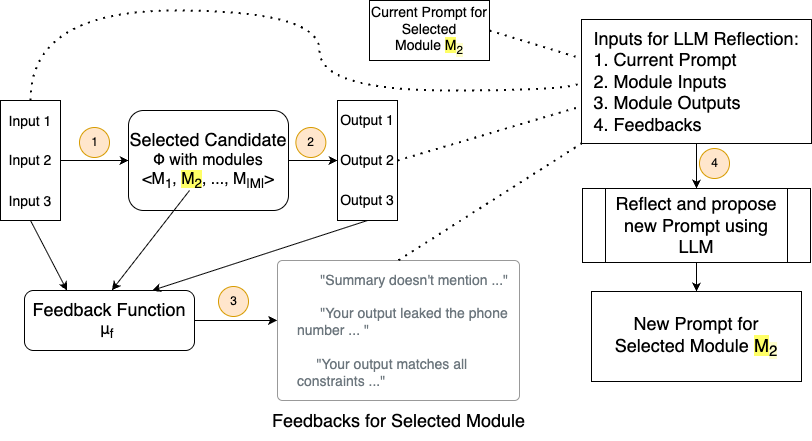

The diagram above was exported from draw.io. Its source (the exported page's mxGraphModel, read from the mxfile embedded in the PNG):
<mxGraphModel dx="1028" dy="654" grid="1" gridSize="10" guides="1" tooltips="1" connect="1" arrows="1" fold="1" page="1" pageScale="1" pageWidth="850" pageHeight="1100" math="0" shadow="0">
  <root>
    <mxCell id="0" />
    <mxCell id="1" parent="0" />
    <mxCell id="WuKcNaV5XmXvj8YvYsjJ-18" value="" style="rounded=0;whiteSpace=wrap;html=1;" vertex="1" parent="1">
      <mxGeometry x="191" y="260" width="60" height="120" as="geometry" />
    </mxCell>
    <mxCell id="WuKcNaV5XmXvj8YvYsjJ-34" style="edgeStyle=orthogonalEdgeStyle;rounded=0;orthogonalLoop=1;jettySize=auto;html=1;entryX=0;entryY=0.5;entryDx=0;entryDy=0;" edge="1" parent="1" source="WuKcNaV5XmXvj8YvYsjJ-1" target="WuKcNaV5XmXvj8YvYsjJ-27">
      <mxGeometry relative="1" as="geometry" />
    </mxCell>
    <mxCell id="WuKcNaV5XmXvj8YvYsjJ-1" value="&lt;font style=&quot;font-size: 18px;&quot;&gt;Selected Candidate&lt;/font&gt;&lt;div&gt;&lt;font size=&quot;3&quot;&gt;Φ with modules&lt;/font&gt;&lt;/div&gt;&lt;div&gt;&lt;font size=&quot;3&quot;&gt;&amp;lt;M&lt;sub&gt;1&lt;/sub&gt;, &lt;span style=&quot;background-color: rgb(255, 255, 102);&quot;&gt;M&lt;sub style=&quot;&quot;&gt;2&lt;/sub&gt;&lt;/span&gt;, ..., M&lt;sub&gt;|M|&lt;/sub&gt;&lt;/font&gt;&lt;span style=&quot;font-size: medium; background-color: transparent; color: light-dark(rgb(0, 0, 0), rgb(255, 255, 255));&quot;&gt;&amp;gt;&lt;/span&gt;&lt;/div&gt;" style="rounded=1;whiteSpace=wrap;html=1;" vertex="1" parent="1">
      <mxGeometry x="319" y="270" width="160" height="100" as="geometry" />
    </mxCell>
    <mxCell id="WuKcNaV5XmXvj8YvYsjJ-2" value="&lt;font style=&quot;font-size: 14px;&quot;&gt;Input 1&lt;/font&gt;" style="text;html=1;align=center;verticalAlign=middle;whiteSpace=wrap;rounded=0;" vertex="1" parent="1">
      <mxGeometry x="191" y="266" width="60" height="30" as="geometry" />
    </mxCell>
    <mxCell id="WuKcNaV5XmXvj8YvYsjJ-26" style="edgeStyle=orthogonalEdgeStyle;rounded=0;orthogonalLoop=1;jettySize=auto;html=1;entryX=0;entryY=0.5;entryDx=0;entryDy=0;" edge="1" parent="1" source="WuKcNaV5XmXvj8YvYsjJ-3" target="WuKcNaV5XmXvj8YvYsjJ-1">
      <mxGeometry relative="1" as="geometry" />
    </mxCell>
    <mxCell id="WuKcNaV5XmXvj8YvYsjJ-3" value="&lt;font style=&quot;font-size: 14px;&quot;&gt;Input 2&lt;/font&gt;" style="text;html=1;align=center;verticalAlign=middle;whiteSpace=wrap;rounded=0;" vertex="1" parent="1">
      <mxGeometry x="191" y="305" width="60" height="30" as="geometry" />
    </mxCell>
    <mxCell id="WuKcNaV5XmXvj8YvYsjJ-41" style="rounded=0;orthogonalLoop=1;jettySize=auto;html=1;entryX=0.25;entryY=0;entryDx=0;entryDy=0;exitX=0.5;exitY=1;exitDx=0;exitDy=0;" edge="1" parent="1" source="WuKcNaV5XmXvj8YvYsjJ-18" target="WuKcNaV5XmXvj8YvYsjJ-40">
      <mxGeometry relative="1" as="geometry" />
    </mxCell>
    <mxCell id="WuKcNaV5XmXvj8YvYsjJ-4" value="&lt;font style=&quot;font-size: 14px;&quot;&gt;Input 3&lt;/font&gt;" style="text;html=1;align=center;verticalAlign=middle;whiteSpace=wrap;rounded=0;" vertex="1" parent="1">
      <mxGeometry x="191" y="346" width="60" height="30" as="geometry" />
    </mxCell>
    <mxCell id="WuKcNaV5XmXvj8YvYsjJ-27" value="" style="rounded=0;whiteSpace=wrap;html=1;" vertex="1" parent="1">
      <mxGeometry x="528" y="260" width="60" height="120" as="geometry" />
    </mxCell>
    <mxCell id="WuKcNaV5XmXvj8YvYsjJ-28" value="&lt;font style=&quot;font-size: 14px;&quot;&gt;Output 1&lt;/font&gt;" style="text;html=1;align=center;verticalAlign=middle;whiteSpace=wrap;rounded=0;" vertex="1" parent="1">
      <mxGeometry x="528" y="265" width="60" height="30" as="geometry" />
    </mxCell>
    <mxCell id="WuKcNaV5XmXvj8YvYsjJ-30" value="&lt;font style=&quot;font-size: 14px;&quot;&gt;Output 3&lt;/font&gt;" style="text;html=1;align=center;verticalAlign=middle;whiteSpace=wrap;rounded=0;" vertex="1" parent="1">
      <mxGeometry x="528" y="345" width="60" height="30" as="geometry" />
    </mxCell>
    <mxCell id="WuKcNaV5XmXvj8YvYsjJ-35" value="&lt;font style=&quot;font-size: 14px;&quot;&gt;Output 2&lt;/font&gt;" style="text;html=1;align=center;verticalAlign=middle;whiteSpace=wrap;rounded=0;" vertex="1" parent="1">
      <mxGeometry x="528" y="305" width="60" height="30" as="geometry" />
    </mxCell>
    <mxCell id="WuKcNaV5XmXvj8YvYsjJ-40" value="&lt;div&gt;&lt;font style=&quot;font-size: 18px;&quot;&gt;Feedback Function&lt;/font&gt;&lt;/div&gt;&lt;div&gt;&lt;font size=&quot;3&quot;&gt;μ&lt;sub&gt;f&lt;/sub&gt;&amp;nbsp;&lt;/font&gt;&lt;/div&gt;" style="rounded=1;whiteSpace=wrap;html=1;" vertex="1" parent="1">
      <mxGeometry x="215" y="450" width="170" height="60" as="geometry" />
    </mxCell>
    <mxCell id="WuKcNaV5XmXvj8YvYsjJ-43" value="" style="endArrow=classic;html=1;rounded=0;entryX=0.514;entryY=-0.004;entryDx=0;entryDy=0;exitX=0.5;exitY=1;exitDx=0;exitDy=0;entryPerimeter=0;" edge="1" parent="1" target="WuKcNaV5XmXvj8YvYsjJ-40">
      <mxGeometry width="50" height="50" relative="1" as="geometry">
        <mxPoint x="380" y="350" as="sourcePoint" />
        <mxPoint x="399.0000000000001" y="445" as="targetPoint" />
      </mxGeometry>
    </mxCell>
    <mxCell id="WuKcNaV5XmXvj8YvYsjJ-46" value="" style="endArrow=classic;html=1;rounded=0;exitX=0.5;exitY=1;exitDx=0;exitDy=0;entryX=0.75;entryY=0;entryDx=0;entryDy=0;" edge="1" parent="1" source="WuKcNaV5XmXvj8YvYsjJ-27" target="WuKcNaV5XmXvj8YvYsjJ-40">
      <mxGeometry width="50" height="50" relative="1" as="geometry">
        <mxPoint x="400" y="400" as="sourcePoint" />
        <mxPoint x="450" y="350" as="targetPoint" />
      </mxGeometry>
    </mxCell>
    <mxCell id="WuKcNaV5XmXvj8YvYsjJ-48" value="&amp;nbsp; &amp;nbsp; &amp;nbsp; &quot;Summary doesn't mention ...&quot;&lt;div style=&quot;&quot;&gt;&lt;br&gt;&lt;/div&gt;&lt;div style=&quot;&quot;&gt;&amp;nbsp; &amp;nbsp; &amp;nbsp; &quot;Your output leaked the phone number ... &quot;&lt;/div&gt;&lt;div style=&quot;&quot;&gt;&lt;br&gt;&lt;/div&gt;&lt;div style=&quot;&quot;&gt;&amp;nbsp; &amp;nbsp; &amp;nbsp;&quot;Your output matches all constraints ...&quot;&lt;/div&gt;" style="html=1;shadow=0;dashed=0;shape=mxgraph.bootstrap.rrect;rSize=5;strokeColor=#999999;strokeWidth=1;fillColor=#FFFFFF;fontColor=#6C767D;whiteSpace=wrap;align=left;verticalAlign=middle;spacingLeft=10;fontSize=14;spacing=10;" vertex="1" parent="1">
      <mxGeometry x="468" y="420" width="242" height="140" as="geometry" />
    </mxCell>
    <mxCell id="WuKcNaV5XmXvj8YvYsjJ-52" value="&lt;font style=&quot;font-size: 18px;&quot;&gt;Feedbacks for Selected Module&lt;/font&gt;" style="text;html=1;align=center;verticalAlign=middle;resizable=0;points=[];autosize=1;strokeColor=none;fillColor=none;" vertex="1" parent="1">
      <mxGeometry x="449" y="560" width="280" height="40" as="geometry" />
    </mxCell>
    <mxCell id="WuKcNaV5XmXvj8YvYsjJ-53" style="edgeStyle=orthogonalEdgeStyle;rounded=0;orthogonalLoop=1;jettySize=auto;html=1;entryX=-0.002;entryY=0.428;entryDx=0;entryDy=0;entryPerimeter=0;" edge="1" parent="1" source="WuKcNaV5XmXvj8YvYsjJ-40" target="WuKcNaV5XmXvj8YvYsjJ-48">
      <mxGeometry relative="1" as="geometry" />
    </mxCell>
    <mxCell id="WuKcNaV5XmXvj8YvYsjJ-54" value="&lt;font style=&quot;font-size: 14px;&quot;&gt;Current Prompt for Selected Module&amp;nbsp;&lt;font style=&quot;&quot;&gt;&lt;span style=&quot;background-color: rgb(255, 255, 102);&quot;&gt;M&lt;/span&gt;&lt;sub style=&quot;background-color: rgb(255, 255, 204);&quot;&gt;2&lt;/sub&gt;&lt;/font&gt;&lt;/font&gt;" style="rounded=0;whiteSpace=wrap;html=1;" vertex="1" parent="1">
      <mxGeometry x="560" y="160" width="120" height="60" as="geometry" />
    </mxCell>
    <mxCell id="WuKcNaV5XmXvj8YvYsjJ-75" value="1" style="html=1;shadow=0;dashed=0;shape=mxgraph.bootstrap.radioButton2;labelPosition=center;verticalLabelPosition=middle;align=center;verticalAlign=middle;fillColor=#ffe6cc;checked=0;spacing=5;checkedFill=#0085FC;checkedStroke=#ffffff;sketch=0;strokeColor=#d79b00;" vertex="1" parent="1">
      <mxGeometry x="270" y="287" width="30" height="30" as="geometry" />
    </mxCell>
    <mxCell id="WuKcNaV5XmXvj8YvYsjJ-76" value="2" style="html=1;shadow=0;dashed=0;shape=mxgraph.bootstrap.radioButton2;labelPosition=center;verticalLabelPosition=middle;align=center;verticalAlign=middle;fillColor=#ffe6cc;checked=0;spacing=5;checkedFill=#0085FC;checkedStroke=#ffffff;sketch=0;strokeColor=#d79b00;" vertex="1" parent="1">
      <mxGeometry x="486.36" y="287" width="30" height="30" as="geometry" />
    </mxCell>
    <mxCell id="WuKcNaV5XmXvj8YvYsjJ-77" value="3" style="html=1;shadow=0;dashed=0;shape=mxgraph.bootstrap.radioButton2;labelPosition=center;verticalLabelPosition=middle;align=center;verticalAlign=middle;fillColor=#ffe6cc;checked=0;spacing=5;checkedFill=#0085FC;checkedStroke=#ffffff;sketch=0;strokeColor=#d79b00;" vertex="1" parent="1">
      <mxGeometry x="409" y="446" width="30" height="30" as="geometry" />
    </mxCell>
    <mxCell id="WuKcNaV5XmXvj8YvYsjJ-87" style="edgeStyle=orthogonalEdgeStyle;rounded=0;orthogonalLoop=1;jettySize=auto;html=1;entryX=0.5;entryY=0;entryDx=0;entryDy=0;" edge="1" parent="1" source="WuKcNaV5XmXvj8YvYsjJ-80" target="WuKcNaV5XmXvj8YvYsjJ-86">
      <mxGeometry relative="1" as="geometry" />
    </mxCell>
    <mxCell id="WuKcNaV5XmXvj8YvYsjJ-80" value="&lt;font style=&quot;font-size: 18px;&quot;&gt;Inputs for LLM Reflection:&lt;/font&gt;&lt;div style=&quot;text-align: left;&quot;&gt;&lt;font style=&quot;font-size: 18px;&quot;&gt;1. Current Prompt&lt;br&gt;&lt;/font&gt;&lt;/div&gt;&lt;div style=&quot;text-align: left;&quot;&gt;&lt;font style=&quot;font-size: 18px;&quot;&gt;2. Module Inputs&lt;/font&gt;&lt;/div&gt;&lt;div style=&quot;text-align: left;&quot;&gt;&lt;font style=&quot;font-size: 18px;&quot;&gt;3. Module Outputs&lt;/font&gt;&lt;/div&gt;&lt;div style=&quot;text-align: left;&quot;&gt;&lt;font style=&quot;font-size: 18px;&quot;&gt;4. Feedbacks&lt;/font&gt;&lt;/div&gt;" style="rounded=0;whiteSpace=wrap;html=1;" vertex="1" parent="1">
      <mxGeometry x="772" y="179" width="230" height="124" as="geometry" />
    </mxCell>
    <mxCell id="WuKcNaV5XmXvj8YvYsjJ-81" value="" style="endArrow=none;dashed=1;html=1;dashPattern=1 3;strokeWidth=2;rounded=0;exitX=1;exitY=0.5;exitDx=0;exitDy=0;entryX=-0.008;entryY=0.31;entryDx=0;entryDy=0;entryPerimeter=0;" edge="1" parent="1" source="WuKcNaV5XmXvj8YvYsjJ-54" target="WuKcNaV5XmXvj8YvYsjJ-80">
      <mxGeometry width="50" height="50" relative="1" as="geometry">
        <mxPoint x="610" y="360" as="sourcePoint" />
        <mxPoint x="660" y="310" as="targetPoint" />
      </mxGeometry>
    </mxCell>
    <mxCell id="WuKcNaV5XmXvj8YvYsjJ-83" value="" style="endArrow=none;dashed=1;html=1;dashPattern=1 3;strokeWidth=2;rounded=0;exitX=0.5;exitY=-0.002;exitDx=0;exitDy=0;exitPerimeter=0;entryX=0;entryY=1;entryDx=0;entryDy=0;" edge="1" parent="1" source="WuKcNaV5XmXvj8YvYsjJ-48" target="WuKcNaV5XmXvj8YvYsjJ-80">
      <mxGeometry width="50" height="50" relative="1" as="geometry">
        <mxPoint x="610" y="360" as="sourcePoint" />
        <mxPoint x="660" y="310" as="targetPoint" />
      </mxGeometry>
    </mxCell>
    <mxCell id="WuKcNaV5XmXvj8YvYsjJ-84" value="" style="endArrow=none;dashed=1;html=1;dashPattern=1 3;strokeWidth=2;rounded=0;exitX=1;exitY=0.5;exitDx=0;exitDy=0;entryX=0;entryY=0.7;entryDx=0;entryDy=0;entryPerimeter=0;" edge="1" parent="1" source="WuKcNaV5XmXvj8YvYsjJ-27" target="WuKcNaV5XmXvj8YvYsjJ-80">
      <mxGeometry width="50" height="50" relative="1" as="geometry">
        <mxPoint x="610" y="360" as="sourcePoint" />
        <mxPoint x="660" y="310" as="targetPoint" />
      </mxGeometry>
    </mxCell>
    <mxCell id="WuKcNaV5XmXvj8YvYsjJ-85" value="" style="endArrow=none;dashed=1;html=1;dashPattern=1 3;strokeWidth=2;rounded=0;exitX=0.5;exitY=0;exitDx=0;exitDy=0;entryX=0;entryY=0.5;entryDx=0;entryDy=0;edgeStyle=orthogonalEdgeStyle;curved=1;" edge="1" parent="1" source="WuKcNaV5XmXvj8YvYsjJ-18" target="WuKcNaV5XmXvj8YvYsjJ-80">
      <mxGeometry width="50" height="50" relative="1" as="geometry">
        <mxPoint x="610" y="360" as="sourcePoint" />
        <mxPoint x="660" y="310" as="targetPoint" />
        <Array as="points">
          <mxPoint x="221" y="170" />
          <mxPoint x="510" y="170" />
          <mxPoint x="510" y="250" />
          <mxPoint x="772" y="250" />
        </Array>
      </mxGeometry>
    </mxCell>
    <mxCell id="WuKcNaV5XmXvj8YvYsjJ-90" value="" style="edgeStyle=orthogonalEdgeStyle;rounded=0;orthogonalLoop=1;jettySize=auto;html=1;" edge="1" parent="1" source="WuKcNaV5XmXvj8YvYsjJ-86" target="WuKcNaV5XmXvj8YvYsjJ-89">
      <mxGeometry relative="1" as="geometry" />
    </mxCell>
    <mxCell id="WuKcNaV5XmXvj8YvYsjJ-86" value="&lt;font style=&quot;font-size: 18px;&quot;&gt;Reflect and propose new Prompt using LLM&lt;/font&gt;" style="shape=process;whiteSpace=wrap;html=1;backgroundOutline=1;" vertex="1" parent="1">
      <mxGeometry x="773" y="348" width="228" height="74" as="geometry" />
    </mxCell>
    <mxCell id="WuKcNaV5XmXvj8YvYsjJ-88" value="4" style="html=1;shadow=0;dashed=0;shape=mxgraph.bootstrap.radioButton2;labelPosition=center;verticalLabelPosition=middle;align=center;verticalAlign=middle;fillColor=#ffe6cc;checked=0;spacing=5;checkedFill=#0085FC;checkedStroke=#ffffff;sketch=0;strokeColor=#d79b00;" vertex="1" parent="1">
      <mxGeometry x="890" y="308" width="30" height="30" as="geometry" />
    </mxCell>
    <mxCell id="WuKcNaV5XmXvj8YvYsjJ-89" value="&lt;font style=&quot;font-size: 18px;&quot;&gt;New Prompt for&lt;/font&gt;&lt;div&gt;&lt;font style=&quot;font-size: 18px;&quot;&gt;Selected Module&amp;nbsp;&lt;span style=&quot;background-color: rgb(255, 255, 102);&quot;&gt;M&lt;/span&gt;&lt;sub style=&quot;background-color: rgb(255, 255, 204);&quot;&gt;2&lt;/sub&gt;&lt;/font&gt;&lt;/div&gt;" style="whiteSpace=wrap;html=1;" vertex="1" parent="1">
      <mxGeometry x="782" y="451" width="210" height="90" as="geometry" />
    </mxCell>
    <mxCell id="WuKcNaV5XmXvj8YvYsjJ-60" value="" style="shape=image;verticalLabelPosition=bottom;labelBackgroundColor=default;verticalAlign=top;aspect=fixed;imageAspect=0;image=https://static.vecteezy.com/system/resources/thumbnails/027/141/961/small_2x/green-tick-and-red-cross-png.png;clipPath=inset(12% 54.67% 13.33% 7.33%);" vertex="1" parent="1">
      <mxGeometry x="487" y="430" width="20.36" height="20" as="geometry" />
    </mxCell>
    <mxCell id="WuKcNaV5XmXvj8YvYsjJ-62" value="" style="shape=image;verticalLabelPosition=bottom;labelBackgroundColor=default;verticalAlign=top;aspect=fixed;imageAspect=0;image=https://static.vecteezy.com/system/resources/thumbnails/027/141/961/small_2x/green-tick-and-red-cross-png.png;clipPath=inset(10% 8.67% 12.67% 51.33%);" vertex="1" parent="1">
      <mxGeometry x="484" y="513" width="21.72" height="21" as="geometry" />
    </mxCell>
    <mxCell id="WuKcNaV5XmXvj8YvYsjJ-64" value="" style="shape=image;verticalLabelPosition=bottom;labelBackgroundColor=default;verticalAlign=top;aspect=fixed;imageAspect=0;image=https://static.vecteezy.com/system/resources/thumbnails/027/141/961/small_2x/green-tick-and-red-cross-png.png;clipPath=inset(12% 54.67% 13.33% 7.33%);" vertex="1" parent="1">
      <mxGeometry x="486.36" y="462" width="20.36" height="20" as="geometry" />
    </mxCell>
  </root>
</mxGraphModel>